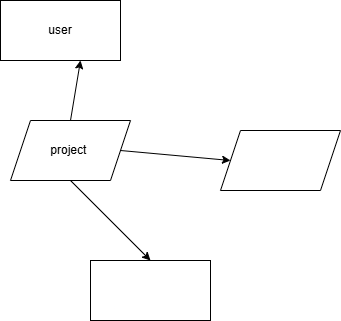

The diagram above was exported from draw.io. Its source (the exported page's mxGraphModel, read from the mxfile embedded in the PNG):
<mxGraphModel dx="1042" dy="580" grid="1" gridSize="10" guides="1" tooltips="1" connect="1" arrows="1" fold="1" page="1" pageScale="1" pageWidth="850" pageHeight="1100" math="0" shadow="0">
  <root>
    <mxCell id="0" />
    <mxCell id="1" parent="0" />
    <mxCell id="G5_KSJJUXYAC0DRjmsjM-1" value="user" style="rounded=0;whiteSpace=wrap;html=1;" parent="1" vertex="1">
      <mxGeometry x="160" y="40" width="120" height="60" as="geometry" />
    </mxCell>
    <mxCell id="G5_KSJJUXYAC0DRjmsjM-3" value="project&amp;nbsp;" style="shape=parallelogram;perimeter=parallelogramPerimeter;whiteSpace=wrap;html=1;fixedSize=1;" parent="1" vertex="1">
      <mxGeometry x="170" y="160" width="120" height="60" as="geometry" />
    </mxCell>
    <mxCell id="G5_KSJJUXYAC0DRjmsjM-4" value="" style="shape=parallelogram;perimeter=parallelogramPerimeter;whiteSpace=wrap;html=1;fixedSize=1;" parent="1" vertex="1">
      <mxGeometry x="380" y="170" width="120" height="60" as="geometry" />
    </mxCell>
    <mxCell id="G5_KSJJUXYAC0DRjmsjM-5" value="" style="rounded=0;whiteSpace=wrap;html=1;" parent="1" vertex="1">
      <mxGeometry x="250" y="300" width="120" height="60" as="geometry" />
    </mxCell>
    <mxCell id="G5_KSJJUXYAC0DRjmsjM-6" value="" style="endArrow=classic;html=1;rounded=0;exitX=0.5;exitY=0;exitDx=0;exitDy=0;" parent="1" source="G5_KSJJUXYAC0DRjmsjM-3" target="G5_KSJJUXYAC0DRjmsjM-1" edge="1">
      <mxGeometry width="50" height="50" relative="1" as="geometry">
        <mxPoint x="400" y="330" as="sourcePoint" />
        <mxPoint x="450" y="280" as="targetPoint" />
        <Array as="points">
          <mxPoint x="240" y="100" />
        </Array>
      </mxGeometry>
    </mxCell>
    <mxCell id="G5_KSJJUXYAC0DRjmsjM-7" value="" style="endArrow=classic;html=1;rounded=0;exitX=0.5;exitY=1;exitDx=0;exitDy=0;entryX=0.5;entryY=0;entryDx=0;entryDy=0;" parent="1" source="G5_KSJJUXYAC0DRjmsjM-3" target="G5_KSJJUXYAC0DRjmsjM-5" edge="1">
      <mxGeometry width="50" height="50" relative="1" as="geometry">
        <mxPoint x="400" y="330" as="sourcePoint" />
        <mxPoint x="450" y="280" as="targetPoint" />
        <Array as="points" />
      </mxGeometry>
    </mxCell>
    <mxCell id="G5_KSJJUXYAC0DRjmsjM-8" value="" style="endArrow=classic;html=1;rounded=0;exitX=1;exitY=0.5;exitDx=0;exitDy=0;entryX=0;entryY=0.5;entryDx=0;entryDy=0;" parent="1" source="G5_KSJJUXYAC0DRjmsjM-3" target="G5_KSJJUXYAC0DRjmsjM-4" edge="1">
      <mxGeometry width="50" height="50" relative="1" as="geometry">
        <mxPoint x="400" y="330" as="sourcePoint" />
        <mxPoint x="450" y="280" as="targetPoint" />
      </mxGeometry>
    </mxCell>
  </root>
</mxGraphModel>